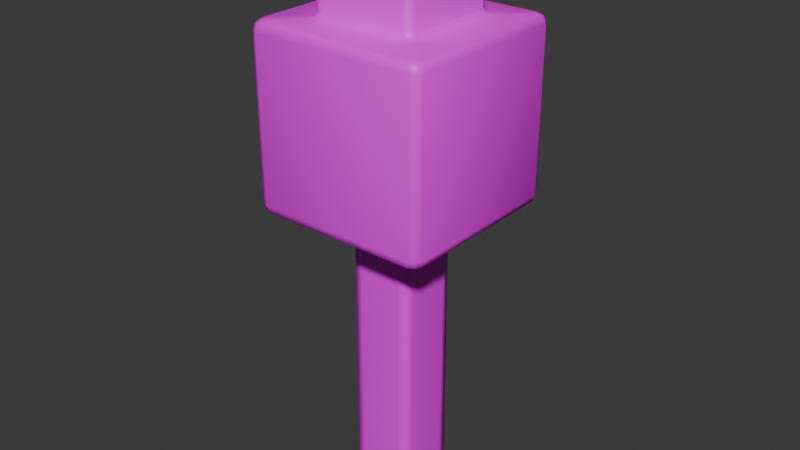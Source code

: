 # Source: Tree.blend  (saved by Blender 4.2.66; exported with 4.5.12 LTS)
import bpy
from mathutils import Matrix  # noqa: F401  (used for matrix-valued properties, if any)

bpy.ops.wm.read_factory_settings(use_empty=True)
scene = bpy.context.scene
scene.name = 'Scene'

# ---- collections
col_collection = bpy.data.collections.new('Collection'); scene.collection.children.link(col_collection)

# ---- images (referenced by path relative to the original .blend; pixels are not part of the script)
import os
ASSET_DIR = os.environ.get("B2B_ASSET_DIR", "")  # directory of the original .blend (textures are referenced by path, not embedded)
HERE = os.path.dirname(os.path.abspath(__file__))  # packed textures are extracted next to this script under _unpacked/

def load_image(name, relpath, width, height, colorspace="sRGB"):
    """Load a texture the original file referenced (path relative to the .blend, or extracted next to this script)."""
    p = next((c for c in (os.path.join(HERE, relpath), os.path.join(ASSET_DIR, relpath)) if relpath and os.path.exists(c)), "")
    if p:
        img = bpy.data.images.load(p, check_existing=True)
        img.name = name
    else:  # same state as the original file: an image datablock whose file is absent (Cycles renders it pink)
        img = bpy.data.images.new(name, width, height)
        img.source = "FILE"
        img.filepath = "//" + (relpath or name)
    img.colorspace_settings.name = colorspace
    return img
img_tree_texture_psd = load_image('Tree Texture.psd', 'Tree Texture.psd', 1024, 1024, 'sRGB')

# ---- materials (node trees are filled in below, after node groups)
mat_material = bpy.data.materials.new('Material')
mat_material.alpha_threshold = 0.0
mat_material.roughness = 0.5
mat_material.line_color = (0.0, 0.0, 0.0, 1.0)

# ---- material node trees
mat_material.use_nodes = True; mat_material.node_tree.nodes.clear()
_N = mat_material.node_tree.nodes; _L = mat_material.node_tree.links
n0 = _N.new('ShaderNodeOutputMaterial'); n0.name = 'Material Output'; n0.location = (300, 300)
n1 = _N.new('ShaderNodeBsdfPrincipled'); n1.name = 'Principled BSDF'; n1.location = (10, 300)
n1.inputs[3].default_value = 1.45
n2 = _N.new('ShaderNodeTexImage'); n2.name = 'Image Texture'; n2.location = (-307, 286)
n2.image = img_tree_texture_psd
_L.new(n1.outputs[0], n0.inputs[0])
_L.new(n2.outputs[0], n1.inputs[0])
n0.is_active_output = True

# ---- world
world_world = bpy.data.worlds.new('World'); scene.world = world_world
world_world.use_nodes = True; world_world.node_tree.nodes.clear()
_N = world_world.node_tree.nodes; _L = world_world.node_tree.links
n0 = _N.new('ShaderNodeOutputWorld'); n0.name = 'World Output'; n0.location = (300, 300)
n1 = _N.new('ShaderNodeBackground'); n1.name = 'Background'; n1.location = (10, 300)
n1.inputs[0].default_value = (0.05088, 0.05088, 0.05088, 1.0)
_L.new(n1.outputs[0], n0.inputs[0])
n0.is_active_output = True
world_world.color = (0.05088, 0.05088, 0.05088)
world_world.sun_shadow_jitter_overblur = 0.0

# ---- meshes
me_cube = bpy.data.meshes.new('Cube')
me_cube.from_pydata([(0.2124, 0.2231, 2.0), (0.2124, 0.2231, -0.134), (0.2124, -0.204, 2.0), (0.2124, -0.204, -0.134), (-0.2147, 0.2231, 2.0), (-0.2147, 0.2231, -0.134), (-0.2147, -0.204, 2.0), (-0.2147, -0.204, -0.134), (0.6018, 0.5997, 2.02), (0.6018, -0.6039, 2.02), (-0.6018, 0.5997, 2.02), (-0.6018, -0.6039, 2.02), (0.5997, 0.5971, 3.228), (0.5997, -0.6022, 3.228), (-0.5997, 0.5971, 3.228), (-0.5997, -0.6022, 3.228), (0.3617, 0.3645, 3.256), (0.3617, -0.359, 3.256), (-0.3618, 0.3645, 3.256), (-0.3618, -0.359, 3.256), (0.3363, 0.3337, 3.865), (0.3363, -0.3388, 3.865), (-0.3362, 0.3337, 3.865), (-0.3362, -0.3388, 3.865), (0.1475, -0.2113, 2.0), (0.1475, -0.2113, -0.134), (-0.1551, -0.2113, 2.0), (-0.1551, -0.2113, -0.134), (0.2199, -0.1444, 2.0), (0.2199, -0.1444, -0.134), (0.2124, 0.2231, 1.939), (-0.2147, -0.204, 1.939), (0.2124, -0.204, 1.939), (-0.2147, 0.2231, 1.939), (0.1475, -0.2113, 1.939), (-0.1551, -0.2113, 1.939), (0.2199, -0.1444, 1.939), (0.2124, 0.2231, -0.07801), (0.2124, -0.204, -0.07801), (-0.2147, 0.2231, -0.07801), (0.1475, -0.2113, -0.07801), (-0.1551, -0.2113, -0.07801), (0.2199, -0.1444, -0.07801), (-0.2147, -0.204, -0.07801), (-0.2223, -0.1404, 2.0), (-0.2223, -0.1404, 1.939), (-0.2223, -0.1404, -0.07801), (-0.2223, -0.1404, -0.134), (-0.5581, -0.558, 2.0), (-0.5495, 0.5495, 2.0), (0.5597, -0.5596, 2.0), (0.5543, 0.5544, 2.0), (-0.2464, 0.2548, 2.0), (-0.2476, -0.237, 2.0), (0.2449, 0.2555, 2.0), (0.246, -0.2375, 2.0), (-0.349, -0.3489, 3.286), (-0.349, 0.349, 3.286), (0.3489, -0.3489, 3.286), (0.3489, 0.349, 3.286), (-0.3921, -0.3918, 3.247), (-0.3902, 0.3902, 3.247), (0.3944, -0.3943, 3.247), (0.3934, 0.3936, 3.247), (0.5671, 0.5672, 3.247), (-0.5723, 0.5723, 3.247), (-0.5729, -0.5728, 3.247), (0.5744, -0.5744, 3.247), (-0.6123, -0.6122, 3.181), (-0.6123, 0.6124, 3.181), (0.6123, -0.6122, 3.181), (0.6123, 0.6124, 3.181), (-0.6123, 0.6124, 2.064), (0.6123, 0.6124, 2.064), (-0.6123, -0.6122, 2.064), (0.6123, -0.6122, 2.064), (-0.349, -0.3489, 3.832), (0.3489, -0.3489, 3.832), (-0.349, 0.349, 3.832), (0.3489, 0.349, 3.832), (0.3046, 0.3047, 3.875), (0.3046, -0.3045, 3.875), (-0.3046, 0.3047, 3.875), (-0.3046, -0.3045, 3.875), (0.576, -0.6339, 2.064), (0.2038, -0.246, 2.0), (0.562, -0.6235, 3.228), (0.3032, -0.3613, 3.286), (0.3497, -0.4082, 3.247), (0.535, -0.5947, 3.247), (0.3041, -0.3613, 3.832), (0.5315, -0.5794, 2.0), (0.3143, -0.3719, 3.256), (0.2931, -0.3508, 3.865), (0.5689, -0.6339, 3.181), (0.277, -0.3154, 3.875), (0.5633, -0.6253, 2.02), (-0.5305, -0.5933, 3.247), (-0.5508, -0.6253, 2.02), (-0.5708, -0.6339, 3.181), (-0.5608, -0.6339, 2.064), (-0.1879, -0.2455, 2.0), (-0.5594, -0.6235, 3.228), (-0.298, -0.3613, 3.286), (-0.2786, -0.3508, 3.865), (-0.3095, -0.3719, 3.256), (-0.2899, -0.3613, 3.832), (-0.5067, -0.5779, 2.0), (-0.3433, -0.406, 3.247), (-0.6339, -0.5703, 3.181), (-0.6231, -0.5663, 2.02), (-0.5773, -0.5176, 2.0), (-0.3613, -0.3111, 3.286), (-0.6339, -0.5738, 2.064), (-0.6209, -0.561, 3.228), (-0.3613, -0.3051, 3.832), (-0.2562, -0.1741, 2.0), (-0.3746, -0.3203, 3.256), (-0.5931, -0.5314, 3.247), (-0.4058, -0.3537, 3.247), (-0.3481, -0.2962, 3.865), (0.6209, -0.5664, 3.228), (0.6339, -0.573, 2.064), (0.5792, -0.5189, 2.0), (0.4083, -0.3553, 3.247), (0.3745, -0.3179, 3.256), (0.5944, -0.5371, 3.247), (0.6339, -0.5757, 3.181), (0.3482, -0.2959, 3.865), (0.3613, -0.3089, 3.286), (0.2545, -0.1785, 2.0), (0.6231, -0.5653, 2.02), (0.3613, -0.3046, 3.832), (0.6339, 0.5763, 3.181), (0.3482, 0.2917, 3.865), (0.6209, 0.5622, 3.228), (0.4074, 0.3498, 3.247), (0.6339, 0.5677, 2.064), (0.5876, 0.5303, 3.247), (0.3613, 0.3037, 3.286), (0.5742, 0.5093, 2.0), (0.2199, 0.1589, -0.134), (0.2537, 0.1975, 2.0), (0.2199, 0.1647, 2.0), (0.2199, 0.1591, -0.07801), (0.6231, 0.5554, 2.02), (0.3745, 0.3174, 3.256), (0.2199, 0.1645, 1.939), (0.3613, 0.3053, 3.832), (-0.3613, 0.3068, 3.286), (-0.2223, 0.1701, 2.0), (-0.6209, 0.5489, 3.228), (-0.3613, 0.3053, 3.832), (-0.2552, 0.2013, 2.0), (-0.5694, 0.4996, 2.0), (-0.2223, 0.169, -0.07801), (-0.5926, 0.5243, 3.247), (-0.6339, 0.5608, 2.064), (-0.3746, 0.3208, 3.256), (-0.3481, 0.2915, 3.865), (-0.4041, 0.3472, 3.247), (-0.6339, 0.5631, 3.181), (-0.2223, 0.169, -0.134), (-0.2223, 0.1701, 1.939), (-0.6231, 0.5489, 2.02)], [], [(0, 4, 52, 54), (32, 2, 24, 34), (31, 6, 44, 45), (5, 1, 141, 29, 3, 25, 27, 7, 47, 162), (30, 0, 143, 147), (33, 4, 0, 30), (69, 161, 151, 14), (6, 26, 101, 53), (4, 150, 153, 52), (2, 28, 130, 55), (12, 14, 65, 64), (68, 99, 102, 15), (71, 69, 14, 12), (70, 127, 121, 13), (78, 152, 159, 22), (13, 121, 126, 67), (14, 151, 156, 65), (15, 102, 97, 66), (22, 159, 82), (76, 106, 104, 23), (79, 78, 22, 20), (77, 132, 128, 21), (34, 24, 26, 35), (35, 26, 6, 31), (36, 28, 2, 32), (42, 36, 32, 38), (41, 35, 31, 43), (40, 34, 35, 41), (39, 33, 30, 37), (37, 30, 147, 144), (43, 31, 45, 46), (38, 32, 34, 40), (3, 38, 40, 25), (7, 43, 46, 47), (1, 37, 144, 141), (5, 39, 37, 1), (25, 40, 41, 27), (27, 41, 43, 7), (29, 42, 38, 3), (47, 46, 155, 162), (45, 44, 150, 163), (46, 45, 163, 155), (50, 123, 131, 9), (48, 107, 98, 11), (49, 154, 164, 10), (51, 49, 10, 8), (52, 153, 154, 49), (54, 52, 49, 51), (55, 130, 123, 50), (53, 101, 107, 48), (17, 125, 129, 58), (16, 18, 57, 59), (19, 105, 103, 56), (18, 158, 149, 57), (63, 61, 18, 16), (60, 108, 105, 19), (62, 124, 125, 17), (61, 160, 158, 18), (66, 97, 108, 60), (67, 126, 124, 62), (64, 65, 61, 63), (65, 156, 160, 61), (75, 122, 127, 70), (73, 72, 69, 71), (74, 100, 99, 68), (72, 157, 161, 69), (10, 164, 157, 72), (11, 98, 100, 74), (8, 10, 72, 73), (9, 131, 122, 75), (58, 129, 132, 77), (59, 57, 78, 79), (56, 103, 106, 76), (57, 149, 152, 78), (80, 82, 83, 95, 81), (23, 104, 83), (20, 22, 82, 80), (21, 128, 81), (85, 24, 2, 55), (89, 86, 13, 67), (90, 87, 58, 77), (94, 84, 75, 70), (92, 88, 62, 17), (95, 93, 21, 81), (86, 94, 70, 13), (93, 90, 77, 21), (84, 96, 9, 75), (88, 89, 67, 62), (96, 91, 50, 9), (87, 92, 17, 58), (91, 85, 55, 50), (98, 107, 91, 96), (101, 26, 24, 85), (97, 102, 86, 89), (103, 105, 92, 87), (99, 100, 84, 94), (104, 106, 90, 93), (107, 101, 85, 91), (102, 99, 94, 86), (83, 104, 93, 95), (106, 103, 87, 90), (100, 98, 96, 84), (108, 97, 89, 88), (105, 108, 88, 92), (118, 114, 15, 66), (112, 117, 19, 56), (110, 111, 48, 11), (116, 44, 6, 53), (115, 112, 56, 76), (111, 116, 53, 48), (109, 113, 74, 68), (114, 109, 68, 15), (113, 110, 11, 74), (117, 119, 60, 19), (120, 115, 76, 23), (119, 118, 66, 60), (83, 120, 23), (130, 28, 143, 142), (125, 124, 136, 146), (123, 130, 142, 140), (128, 132, 148, 134), (81, 128, 134, 80), (124, 126, 138, 136), (129, 125, 146, 139), (122, 131, 145, 137), (131, 123, 140, 145), (126, 121, 135, 138), (132, 129, 139, 148), (127, 122, 137, 133), (121, 127, 133, 135), (142, 143, 0, 54), (148, 139, 59, 79), (146, 136, 63, 16), (144, 147, 36, 42), (133, 137, 73, 71), (135, 133, 71, 12), (134, 148, 79, 20), (147, 143, 28, 36), (136, 138, 64, 63), (139, 146, 16, 59), (141, 144, 42, 29), (137, 145, 8, 73), (138, 135, 12, 64), (140, 142, 54, 51), (145, 140, 51, 8), (80, 134, 20), (152, 149, 112, 115), (154, 153, 116, 111), (161, 157, 113, 109), (82, 159, 120, 83), (157, 164, 110, 113), (162, 155, 39, 5), (163, 150, 4, 33), (155, 163, 33, 39), (159, 152, 115, 120), (158, 160, 119, 117), (151, 161, 109, 114), (156, 151, 114, 118), (149, 158, 117, 112), (164, 154, 111, 110), (153, 150, 44, 116), (160, 156, 118, 119)])
me_cube.polygons.foreach_set('use_smooth', [True] * 162)
_uv = me_cube.uv_layers.new(name='UVMap')
_uv.uv.foreach_set('vector', [0.625, 0.5, 0.625, 0.25, 0.625, 0.25, 0.625, 0.5, 0.7875, 0.9712, 0.7875, 1.0, 0.8182, 1.0, 0.8182, 0.9712, 0.9897, 0.9712, 0.9897, 1.0, 0.9597, 1.0, 0.9597, 0.9712, 0.125, 0.5, 0.375, 0.5, 0.375, 0.524, 0.375, 0.625, 0.375, 0.75, 0.25, 0.75, 0.1875, 0.75, 0.125, 0.75, 0.125, 0.625, 0.125, 0.5208, 0.9974, 0.9712, 0.9974, 1.0, 0.9698, 1.0, 0.9697, 0.9712, 0.6173, 0.25, 0.625, 0.25, 0.625, 0.5, 0.6173, 0.5, 0.01507, 0.8268, 0.04762, 0.8234, 0.05644, 0.8515, 0.02524, 0.8578, 0.5045, 1.168, 0.4681, 1.164, 0.4881, 1.143, 0.5245, 1.148, 0.2453, -0.1239, 0.2773, -0.1197, 0.2587, -0.09966, 0.2264, -0.1045, 0.625, 0.75, 0.625, 0.625, 0.625, 0.7169, 0.625, 0.75, 0.625, 0.5, 0.625, 0.25, 0.625, 0.25, 0.625, 0.5, 0.7449, 0.1978, 0.7162, 0.201, 0.7085, 0.1733, 0.7357, 0.1669, 0.625, 0.5, 0.625, 0.25, 0.625, 0.25, 0.625, 0.5, 0.02558, 0.3221, 0.0515, 0.3186, 0.05772, 0.3472, 0.03284, 0.3537, 0.1865, 1.344, 0.2123, 1.342, 0.2201, 1.363, 0.1949, 1.365, 0.03284, 0.3537, 0.05772, 0.3472, 0.07354, 0.3672, 0.04884, 0.3768, 0.02524, 0.8578, 0.05644, 0.8515, 0.06962, 0.8716, 0.0391, 0.8809, 0.7357, 0.1669, 0.7085, 0.1733, 0.693, 0.1515, 0.7208, 0.1417, 0.406, -0.04374, 0.4318, -0.0517, 0.4245, -0.02436, 0.5763, -0.3224, 0.5416, -0.3208, 0.5354, -0.3411, 0.5693, -0.3428, 0.625, 0.5, 0.625, 0.25, 0.625, 0.25, 0.625, 0.5, 0.196, 0.836, 0.2217, 0.8344, 0.2261, 0.8547, 0.201, 0.8565, 0.8182, 0.9712, 0.8182, 1.0, 0.9599, 1.0, 0.9599, 0.9712, 0.9599, 0.9712, 0.9599, 1.0, 0.9881, 1.0, 0.9881, 0.9712, 0.825, 0.9712, 0.825, 1.0, 0.7968, 1.0, 0.7968, 0.9712, 0.825, 0.2169, 0.825, 0.9712, 0.7968, 0.9712, 0.7968, 0.2169, 0.9599, 0.2169, 0.9599, 0.9712, 0.9881, 0.9712, 0.9881, 0.2169, 0.8182, 0.2169, 0.8182, 0.9712, 0.9599, 0.9712, 0.9599, 0.2169, 0.382, 0.25, 0.6173, 0.25, 0.6173, 0.5, 0.382, 0.5, 0.9974, 0.2169, 0.9974, 0.9712, 0.9697, 0.9712, 0.9672, 0.2169, 0.9897, 0.2169, 0.9897, 0.9712, 0.9597, 0.9712, 0.9597, 0.2169, 0.7875, 0.2169, 0.7875, 0.9712, 0.8182, 0.9712, 0.8182, 0.2169, 0.7875, 0.1907, 0.7875, 0.2169, 0.8182, 0.2169, 0.8182, 0.1907, 0.9897, 0.1907, 0.9897, 0.2169, 0.9597, 0.2169, 0.9597, 0.1907, 0.9974, 0.1907, 0.9974, 0.2169, 0.9672, 0.2169, 0.9671, 0.1907, 0.375, 0.25, 0.382, 0.25, 0.382, 0.5, 0.375, 0.5, 0.8182, 0.1907, 0.8182, 0.2169, 0.9599, 0.2169, 0.9599, 0.1907, 0.9599, 0.1907, 0.9599, 0.2169, 0.9881, 0.2169, 0.9881, 0.1907, 0.825, 0.1907, 0.825, 0.2169, 0.7968, 0.2169, 0.7968, 0.1907, 0.9597, 0.1907, 0.9597, 0.2169, 0.8147, 0.2169, 0.8147, 0.1907, 0.9597, 0.9712, 0.9597, 1.0, 0.8142, 1.0, 0.8142, 0.9712, 0.9597, 0.2169, 0.9597, 0.9712, 0.8142, 0.9712, 0.8147, 0.2169, 0.04539, -0.4226, 0.07388, -0.4131, 0.04834, -0.3819, 0.02119, -0.3877, 0.7138, 0.949, 0.6801, 0.9386, 0.7045, 0.9065, 0.7386, 0.9123, 0.05158, 0.08216, 0.08323, 0.09259, 0.05687, 0.1271, 0.02389, 0.1212, 0.625, 0.5, 0.625, 0.25, 0.625, 0.25, 0.625, 0.5, 0.2264, -0.1045, 0.2587, -0.09966, 0.08323, 0.09259, 0.05158, 0.08216, 0.625, 0.5, 0.625, 0.25, 0.625, 0.25, 0.625, 0.5, 0.625, 0.75, 0.625, 0.7169, 0.625, 0.7369, 0.625, 0.75, 0.5245, 1.148, 0.4881, 1.143, 0.6801, 0.9386, 0.7138, 0.949, 0.1733, 0.5068, 0.1983, 0.5013, 0.2041, 0.5211, 0.1801, 0.5245, 0.625, 0.5, 0.625, 0.25, 0.625, 0.25, 0.625, 0.5, 0.598, 0.01081, 0.5663, 0.01632, 0.5588, -0.002873, 0.5895, -0.006437, 0.1576, 1.009, 0.1839, 1.003, 0.1928, 1.023, 0.1673, 1.027, 0.625, 0.5, 0.625, 0.25, 0.625, 0.25, 0.625, 0.5, 0.6151, 0.03089, 0.5862, 0.03827, 0.5663, 0.01632, 0.598, 0.01081, 0.1533, 0.4869, 0.1764, 0.4796, 0.1983, 0.5013, 0.1733, 0.5068, 0.1433, 0.9916, 0.1686, 0.9845, 0.1839, 1.003, 0.1576, 1.009, 0.7208, 0.1417, 0.693, 0.1515, 0.5862, 0.03827, 0.6151, 0.03089, 0.04884, 0.3768, 0.07354, 0.3672, 0.1764, 0.4796, 0.1533, 0.4869, 0.625, 0.5, 0.625, 0.25, 0.625, 0.25, 0.625, 0.5, 0.0391, 0.8809, 0.06962, 0.8716, 0.1686, 0.9845, 0.1433, 0.9916, 0.01517, -0.3572, 0.0432, -0.3544, 0.0515, 0.3186, 0.02558, 0.3221, 0.625, 0.5, 0.625, 0.25, 0.625, 0.25, 0.625, 0.5, 0.7466, 0.8825, 0.7114, 0.8791, 0.7162, 0.201, 0.7449, 0.1978, 0.01507, 0.1505, 0.04943, 0.1538, 0.04762, 0.8234, 0.01507, 0.8268, 0.02389, 0.1212, 0.05687, 0.1271, 0.04943, 0.1538, 0.01507, 0.1505, 0.7386, 0.9123, 0.7045, 0.9065, 0.7114, 0.8791, 0.7466, 0.8825, 0.625, 0.5, 0.625, 0.25, 0.625, 0.25, 0.625, 0.5, 0.02119, -0.3877, 0.04834, -0.3819, 0.0432, -0.3544, 0.01517, -0.3572, 0.1801, 0.5245, 0.2041, 0.5211, 0.2217, 0.8344, 0.196, 0.836, 0.625, 0.5, 0.625, 0.25, 0.625, 0.25, 0.625, 0.5, 0.5895, -0.006437, 0.5588, -0.002873, 0.5416, -0.3208, 0.5763, -0.3224, 0.1673, 1.027, 0.1928, 1.023, 0.2123, 1.342, 0.1865, 1.344, 0.4052, 0.337, 0.4058, 0.0311, 0.7138, 0.02908, 0.7192, 0.3242, 0.7137, 0.3383, 0.7315, 0.01265, 0.7379, 0.04191, 0.7138, 0.02908, 0.3898, 0.3532, 0.3903, 0.01488, 0.4058, 0.0311, 0.4052, 0.337, 0.7315, 0.3548, 0.7095, 0.361, 0.7137, 0.3383, 0.2501, 1.142, 0.2841, 1.163, 0.2445, 1.168, 0.2245, 1.147, 0.05893, 0.1571, 0.04504, 0.1778, 0.01927, 0.1719, 0.03289, 0.1478, 0.2037, -0.3225, 0.1896, -0.001418, 0.1617, -0.004748, 0.1768, -0.3242, 0.04009, 0.2062, 0.03574, 0.8774, 0.01006, 0.8803, 0.01006, 0.203, 0.1823, 0.01803, 0.1617, 0.04119, 0.1351, 0.03443, 0.1533, 0.01263, 0.7192, 0.3242, 0.7379, 0.3327, 0.7315, 0.3548, 0.7137, 0.3383, 0.04504, 0.1778, 0.04009, 0.2062, 0.01006, 0.203, 0.01927, 0.1719, 0.2099, -0.3427, 0.2037, -0.3225, 0.1768, -0.3242, 0.1839, -0.3448, 0.03574, 0.8774, 0.04381, 0.9035, 0.01786, 0.9094, 0.01006, 0.8803, 0.1617, 0.04119, 0.05893, 0.1571, 0.03289, 0.1478, 0.1351, 0.03443, 0.04381, 0.9035, 0.05943, 0.9335, 0.04054, 0.9439, 0.01786, 0.9094, 0.1896, -0.001418, 0.1823, 0.01803, 0.1533, 0.01263, 0.1617, -0.004748, 0.05943, 0.9335, 0.2501, 1.142, 0.2245, 1.147, 0.04054, 0.9439, 0.7045, 0.9065, 0.6801, 0.9386, 0.05943, 0.9335, 0.04381, 0.9035, 0.4881, 1.143, 0.4681, 1.164, 0.2841, 1.163, 0.2501, 1.142, 0.693, 0.1515, 0.7085, 0.1733, 0.04504, 0.1778, 0.05893, 0.1571, 0.5588, -0.002873, 0.5663, 0.01632, 0.1823, 0.01803, 0.1896, -0.001418, 0.7162, 0.201, 0.7114, 0.8791, 0.03574, 0.8774, 0.04009, 0.2062, 0.5354, -0.3411, 0.5416, -0.3208, 0.2037, -0.3225, 0.2099, -0.3427, 0.6801, 0.9386, 0.4881, 1.143, 0.2501, 1.142, 0.05943, 0.9335, 0.7085, 0.1733, 0.7162, 0.201, 0.04009, 0.2062, 0.04504, 0.1778, 0.7138, 0.02908, 0.7379, 0.04191, 0.7379, 0.3327, 0.7192, 0.3242, 0.5416, -0.3208, 0.5588, -0.002873, 0.1896, -0.001418, 0.2037, -0.3225, 0.7114, 0.8791, 0.7045, 0.9065, 0.04381, 0.9035, 0.03574, 0.8774, 0.5862, 0.03827, 0.693, 0.1515, 0.05893, 0.1571, 0.1617, 0.04119, 0.5663, 0.01632, 0.5862, 0.03827, 0.1617, 0.04119, 0.1823, 0.01803, 0.6954, 0.8678, 0.7113, 0.8473, 0.7391, 0.8533, 0.7226, 0.8772, 0.5714, 1.024, 0.5773, 1.004, 0.601, 1.009, 0.5942, 1.027, 0.7141, 0.1256, 0.6881, 0.09484, 0.7144, 0.08469, 0.7399, 0.1195, 0.4847, -0.1016, 0.4643, -0.1219, 0.5027, -0.1266, 0.5225, -0.1065, 0.5529, 1.337, 0.5714, 1.024, 0.5942, 1.027, 0.5783, 1.339, 0.6881, 0.09484, 0.4847, -0.1016, 0.5225, -0.1065, 0.7144, 0.08469, 0.7171, 0.8187, 0.7194, 0.1525, 0.7461, 0.1492, 0.7461, 0.8219, 0.7113, 0.8473, 0.7171, 0.8187, 0.7461, 0.8219, 0.7391, 0.8533, 0.7194, 0.1525, 0.7141, 0.1256, 0.7399, 0.1195, 0.7461, 0.1492, 0.5773, 1.004, 0.5968, 0.9834, 0.6194, 0.9904, 0.601, 1.009, 0.5485, 1.357, 0.5529, 1.337, 0.5783, 1.339, 0.5734, 1.359, 0.5968, 0.9834, 0.6954, 0.8678, 0.7226, 0.8772, 0.6194, 0.9904, 0.7275, 0.05075, 0.7227, 0.02372, 0.7486, 0.03111, 0.625, 0.7169, 0.625, 0.625, 0.625, 0.522, 0.625, 0.5328, 0.1983, 0.5013, 0.1764, 0.4796, 0.6063, 0.4797, 0.5875, 0.5006, 0.07388, -0.4131, 0.2814, -0.6113, 0.5091, -0.6099, 0.6943, -0.4132, 0.2261, 0.8547, 0.2217, 0.8344, 0.5626, 0.8383, 0.555, 0.8589, 0.7137, 0.3383, 0.7095, 0.361, 0.4112, 0.3598, 0.4052, 0.337, 0.1764, 0.4796, 0.07354, 0.3672, 0.7071, 0.3684, 0.6063, 0.4797, 0.2041, 0.5211, 0.1983, 0.5013, 0.5875, 0.5006, 0.5788, 0.5204, 0.0432, -0.3544, 0.04834, -0.3819, 0.719, -0.3811, 0.7267, -0.3541, 0.04834, -0.3819, 0.07388, -0.4131, 0.6943, -0.4132, 0.719, -0.3811, 0.07354, 0.3672, 0.05772, 0.3472, 0.7236, 0.3454, 0.7071, 0.3684, 0.2217, 0.8344, 0.2041, 0.5211, 0.5788, 0.5204, 0.5626, 0.8383, 0.0515, 0.3186, 0.0432, -0.3544, 0.7267, -0.3541, 0.7321, 0.3174, 0.05772, 0.3472, 0.0515, 0.3186, 0.7321, 0.3174, 0.7236, 0.3454, 0.625, 0.5328, 0.625, 0.522, 0.625, 0.5, 0.625, 0.5, 0.5626, 0.8383, 0.5788, 0.5204, 0.6062, 0.5239, 0.5887, 0.8402, 0.5875, 0.5006, 0.6063, 0.4797, 0.6322, 0.4867, 0.616, 0.5062, 0.9672, 0.2169, 0.9697, 0.9712, 0.825, 0.9712, 0.825, 0.2169, 0.7321, 0.3174, 0.7267, -0.3541, 0.7576, -0.3574, 0.7576, 0.3206, 0.7236, 0.3454, 0.7321, 0.3174, 0.7576, 0.3206, 0.7474, 0.3518, 0.555, 0.8589, 0.5626, 0.8383, 0.5887, 0.8402, 0.5802, 0.8614, 0.9697, 0.9712, 0.9698, 1.0, 0.825, 1.0, 0.825, 0.9712, 0.6063, 0.4797, 0.7071, 0.3684, 0.7313, 0.3784, 0.6322, 0.4867, 0.5788, 0.5204, 0.5875, 0.5006, 0.616, 0.5062, 0.6062, 0.5239, 0.9671, 0.1907, 0.9672, 0.2169, 0.825, 0.2169, 0.825, 0.1907, 0.7267, -0.3541, 0.719, -0.3811, 0.7485, -0.3872, 0.7576, -0.3574, 0.7071, 0.3684, 0.7236, 0.3454, 0.7474, 0.3518, 0.7313, 0.3784, 0.6943, -0.4132, 0.5091, -0.6099, 0.5444, -0.6148, 0.7233, -0.4237, 0.719, -0.3811, 0.6943, -0.4132, 0.7233, -0.4237, 0.7485, -0.3872, 0.4052, 0.337, 0.4112, 0.3598, 0.3898, 0.3532, 0.2123, 1.342, 0.1928, 1.023, 0.5714, 1.024, 0.5529, 1.337, 0.08323, 0.09259, 0.2587, -0.09966, 0.4847, -0.1016, 0.6881, 0.09484, 0.04762, 0.8234, 0.04943, 0.1538, 0.7194, 0.1525, 0.7171, 0.8187, 0.3594, 0.05315, 0.3667, 0.02581, 0.7227, 0.02372, 0.7275, 0.05075, 0.04943, 0.1538, 0.05687, 0.1271, 0.7141, 0.1256, 0.7194, 0.1525, 0.8147, 0.1907, 0.8147, 0.2169, 0.7891, 0.2169, 0.7891, 0.1907, 0.8142, 0.9712, 0.8142, 1.0, 0.7891, 1.0, 0.7891, 0.9712, 0.8147, 0.2169, 0.8142, 0.9712, 0.7891, 0.9712, 0.7891, 0.2169, 0.2201, 1.363, 0.2123, 1.342, 0.5529, 1.337, 0.5485, 1.357, 0.1839, 1.003, 0.1686, 0.9845, 0.5968, 0.9834, 0.5773, 1.004, 0.05644, 0.8515, 0.04762, 0.8234, 0.7171, 0.8187, 0.7113, 0.8473, 0.06962, 0.8716, 0.05644, 0.8515, 0.7113, 0.8473, 0.6954, 0.8678, 0.1928, 1.023, 0.1839, 1.003, 0.5773, 1.004, 0.5714, 1.024, 0.05687, 0.1271, 0.08323, 0.09259, 0.6881, 0.09484, 0.7141, 0.1256, 0.2587, -0.09966, 0.2773, -0.1197, 0.4643, -0.1219, 0.4847, -0.1016, 0.1686, 0.9845, 0.06962, 0.8716, 0.6954, 0.8678, 0.5968, 0.9834])
me_cube.materials.append(mat_material)
me_cube.use_mirror_vertex_groups = False
me_cube.update()

# ---- objects
ob_cube = bpy.data.objects.new('Cube', me_cube)

# ---- transforms, parenting, visibility, modifiers, constraints
ob_cube.location = (0.0, 0.0, 0.0)
ob_cube.lock_rotations_4d = False
ob_cube.empty_display_type = 'ARROWS'
ob_cube.lineart.crease_threshold = 0.0

# ---- collection membership
col_collection.objects.link(ob_cube)

# ---- scene / render settings (as saved in the file)
scene.frame_start = 1; scene.frame_end = 250; scene.frame_set(1)
scene.render.engine = 'BLENDER_EEVEE_NEXT'
bpy.context.view_layer.update()

# ---- added for rendering (the .blend has no active camera and no usable light): camera, sun
cam_auto = bpy.data.cameras.new('AutoCamera')
cam_auto.lens = 50.0
cam_auto.sensor_width = 36.0
cam_auto.clip_end = 1000.0
ob_auto_camera = bpy.data.objects.new('AutoCamera', cam_auto)
scene.collection.objects.link(ob_auto_camera)
ob_auto_camera.location = (4.05794, -4.88032, 5.11707)
ob_auto_camera.rotation_euler = (1.09748, -7.21219e-08, 0.694738)
scene.camera = ob_auto_camera
light_auto_sun = bpy.data.lights.new('AutoSun', 'SUN')
light_auto_sun.energy = 3.0
light_auto_sun.angle = 0.0523599
ob_auto_sun = bpy.data.objects.new('AutoSun', light_auto_sun)
scene.collection.objects.link(ob_auto_sun)
ob_auto_sun.rotation_euler = (0.872665, 0.174533, 0.523599)
bpy.context.view_layer.update()
